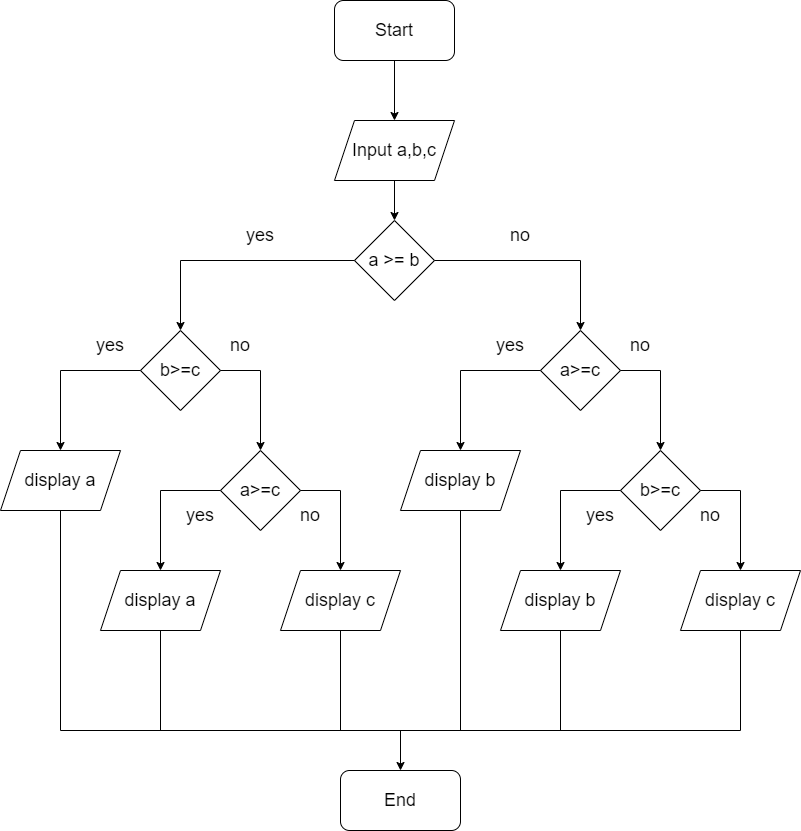

The diagram above was exported from draw.io. Its source (the exported page's mxGraphModel, read from the mxfile embedded in the PNG):
<mxGraphModel dx="1278" dy="641" grid="1" gridSize="10" guides="1" tooltips="1" connect="1" arrows="1" fold="1" page="1" pageScale="1" pageWidth="827" pageHeight="1169" math="0" shadow="0">
  <root>
    <mxCell id="WIyWlLk6GJQsqaUBKTNV-0" />
    <mxCell id="WIyWlLk6GJQsqaUBKTNV-1" parent="WIyWlLk6GJQsqaUBKTNV-0" />
    <mxCell id="oxV9tZ8DGElL9zzN6JdD-0" value="&lt;font style=&quot;font-size: 18px;&quot;&gt;Start&lt;/font&gt;" style="rounded=1;whiteSpace=wrap;html=1;" vertex="1" parent="WIyWlLk6GJQsqaUBKTNV-1">
      <mxGeometry x="354" y="70" width="120" height="60" as="geometry" />
    </mxCell>
    <mxCell id="oxV9tZ8DGElL9zzN6JdD-1" value="" style="endArrow=classic;html=1;rounded=0;fontSize=18;exitX=0.5;exitY=1;exitDx=0;exitDy=0;" edge="1" parent="WIyWlLk6GJQsqaUBKTNV-1" source="oxV9tZ8DGElL9zzN6JdD-0">
      <mxGeometry width="50" height="50" relative="1" as="geometry">
        <mxPoint x="390" y="350" as="sourcePoint" />
        <mxPoint x="414" y="190" as="targetPoint" />
      </mxGeometry>
    </mxCell>
    <mxCell id="oxV9tZ8DGElL9zzN6JdD-2" value="Input a,b,c" style="shape=parallelogram;perimeter=parallelogramPerimeter;whiteSpace=wrap;html=1;fixedSize=1;fontSize=18;" vertex="1" parent="WIyWlLk6GJQsqaUBKTNV-1">
      <mxGeometry x="354" y="190" width="120" height="60" as="geometry" />
    </mxCell>
    <mxCell id="oxV9tZ8DGElL9zzN6JdD-3" value="" style="endArrow=classic;html=1;rounded=0;fontSize=18;exitX=0.5;exitY=1;exitDx=0;exitDy=0;" edge="1" parent="WIyWlLk6GJQsqaUBKTNV-1" source="oxV9tZ8DGElL9zzN6JdD-2">
      <mxGeometry width="50" height="50" relative="1" as="geometry">
        <mxPoint x="390" y="350" as="sourcePoint" />
        <mxPoint x="414" y="290" as="targetPoint" />
      </mxGeometry>
    </mxCell>
    <mxCell id="oxV9tZ8DGElL9zzN6JdD-4" value="a &amp;gt;= b" style="rhombus;whiteSpace=wrap;html=1;fontSize=18;" vertex="1" parent="WIyWlLk6GJQsqaUBKTNV-1">
      <mxGeometry x="374" y="290" width="80" height="80" as="geometry" />
    </mxCell>
    <mxCell id="oxV9tZ8DGElL9zzN6JdD-5" value="" style="endArrow=classic;html=1;rounded=0;fontSize=18;exitX=0;exitY=0.5;exitDx=0;exitDy=0;" edge="1" parent="WIyWlLk6GJQsqaUBKTNV-1" source="oxV9tZ8DGElL9zzN6JdD-4">
      <mxGeometry width="50" height="50" relative="1" as="geometry">
        <mxPoint x="390" y="350" as="sourcePoint" />
        <mxPoint x="200" y="400" as="targetPoint" />
        <Array as="points">
          <mxPoint x="200" y="330" />
        </Array>
      </mxGeometry>
    </mxCell>
    <mxCell id="oxV9tZ8DGElL9zzN6JdD-6" value="yes" style="text;html=1;strokeColor=none;fillColor=none;align=center;verticalAlign=middle;whiteSpace=wrap;rounded=0;fontSize=18;" vertex="1" parent="WIyWlLk6GJQsqaUBKTNV-1">
      <mxGeometry x="250" y="290" width="60" height="30" as="geometry" />
    </mxCell>
    <mxCell id="oxV9tZ8DGElL9zzN6JdD-7" value="b&amp;gt;=c" style="rhombus;whiteSpace=wrap;html=1;fontSize=18;" vertex="1" parent="WIyWlLk6GJQsqaUBKTNV-1">
      <mxGeometry x="160" y="400" width="80" height="80" as="geometry" />
    </mxCell>
    <mxCell id="oxV9tZ8DGElL9zzN6JdD-8" value="" style="endArrow=classic;html=1;rounded=0;fontSize=18;exitX=0;exitY=0.5;exitDx=0;exitDy=0;" edge="1" parent="WIyWlLk6GJQsqaUBKTNV-1" source="oxV9tZ8DGElL9zzN6JdD-7">
      <mxGeometry width="50" height="50" relative="1" as="geometry">
        <mxPoint x="390" y="450" as="sourcePoint" />
        <mxPoint x="80" y="520" as="targetPoint" />
        <Array as="points">
          <mxPoint x="80" y="440" />
        </Array>
      </mxGeometry>
    </mxCell>
    <mxCell id="oxV9tZ8DGElL9zzN6JdD-9" value="display a" style="shape=parallelogram;perimeter=parallelogramPerimeter;whiteSpace=wrap;html=1;fixedSize=1;fontSize=18;" vertex="1" parent="WIyWlLk6GJQsqaUBKTNV-1">
      <mxGeometry x="20" y="520" width="120" height="60" as="geometry" />
    </mxCell>
    <mxCell id="oxV9tZ8DGElL9zzN6JdD-10" value="yes" style="text;html=1;strokeColor=none;fillColor=none;align=center;verticalAlign=middle;whiteSpace=wrap;rounded=0;fontSize=18;" vertex="1" parent="WIyWlLk6GJQsqaUBKTNV-1">
      <mxGeometry x="100" y="400" width="60" height="30" as="geometry" />
    </mxCell>
    <mxCell id="oxV9tZ8DGElL9zzN6JdD-11" value="" style="endArrow=classic;html=1;rounded=0;fontSize=18;exitX=1;exitY=0.5;exitDx=0;exitDy=0;" edge="1" parent="WIyWlLk6GJQsqaUBKTNV-1" source="oxV9tZ8DGElL9zzN6JdD-7">
      <mxGeometry width="50" height="50" relative="1" as="geometry">
        <mxPoint x="390" y="450" as="sourcePoint" />
        <mxPoint x="280" y="520" as="targetPoint" />
        <Array as="points">
          <mxPoint x="280" y="440" />
        </Array>
      </mxGeometry>
    </mxCell>
    <mxCell id="oxV9tZ8DGElL9zzN6JdD-12" value="no" style="text;html=1;strokeColor=none;fillColor=none;align=center;verticalAlign=middle;whiteSpace=wrap;rounded=0;fontSize=18;" vertex="1" parent="WIyWlLk6GJQsqaUBKTNV-1">
      <mxGeometry x="230" y="400" width="60" height="30" as="geometry" />
    </mxCell>
    <mxCell id="oxV9tZ8DGElL9zzN6JdD-13" value="a&amp;gt;=c" style="rhombus;whiteSpace=wrap;html=1;fontSize=18;" vertex="1" parent="WIyWlLk6GJQsqaUBKTNV-1">
      <mxGeometry x="240" y="520" width="80" height="80" as="geometry" />
    </mxCell>
    <mxCell id="oxV9tZ8DGElL9zzN6JdD-14" value="" style="endArrow=classic;html=1;rounded=0;fontSize=18;exitX=0;exitY=0.5;exitDx=0;exitDy=0;" edge="1" parent="WIyWlLk6GJQsqaUBKTNV-1" source="oxV9tZ8DGElL9zzN6JdD-13">
      <mxGeometry width="50" height="50" relative="1" as="geometry">
        <mxPoint x="180" y="610" as="sourcePoint" />
        <mxPoint x="180" y="640" as="targetPoint" />
        <Array as="points">
          <mxPoint x="180" y="560" />
        </Array>
      </mxGeometry>
    </mxCell>
    <mxCell id="oxV9tZ8DGElL9zzN6JdD-15" value="yes" style="text;html=1;strokeColor=none;fillColor=none;align=center;verticalAlign=middle;whiteSpace=wrap;rounded=0;fontSize=18;" vertex="1" parent="WIyWlLk6GJQsqaUBKTNV-1">
      <mxGeometry x="190" y="570" width="60" height="30" as="geometry" />
    </mxCell>
    <mxCell id="oxV9tZ8DGElL9zzN6JdD-16" value="display a" style="shape=parallelogram;perimeter=parallelogramPerimeter;whiteSpace=wrap;html=1;fixedSize=1;fontSize=18;" vertex="1" parent="WIyWlLk6GJQsqaUBKTNV-1">
      <mxGeometry x="120" y="640" width="120" height="60" as="geometry" />
    </mxCell>
    <mxCell id="oxV9tZ8DGElL9zzN6JdD-17" value="" style="endArrow=classic;html=1;rounded=0;fontSize=18;exitX=1;exitY=0.5;exitDx=0;exitDy=0;" edge="1" parent="WIyWlLk6GJQsqaUBKTNV-1">
      <mxGeometry width="50" height="50" relative="1" as="geometry">
        <mxPoint x="320" y="560" as="sourcePoint" />
        <mxPoint x="360" y="640" as="targetPoint" />
        <Array as="points">
          <mxPoint x="360" y="560" />
        </Array>
      </mxGeometry>
    </mxCell>
    <mxCell id="oxV9tZ8DGElL9zzN6JdD-18" value="no" style="text;html=1;strokeColor=none;fillColor=none;align=center;verticalAlign=middle;whiteSpace=wrap;rounded=0;fontSize=18;" vertex="1" parent="WIyWlLk6GJQsqaUBKTNV-1">
      <mxGeometry x="300" y="570" width="60" height="30" as="geometry" />
    </mxCell>
    <mxCell id="oxV9tZ8DGElL9zzN6JdD-19" value="display c" style="shape=parallelogram;perimeter=parallelogramPerimeter;whiteSpace=wrap;html=1;fixedSize=1;fontSize=18;" vertex="1" parent="WIyWlLk6GJQsqaUBKTNV-1">
      <mxGeometry x="300" y="640" width="120" height="60" as="geometry" />
    </mxCell>
    <mxCell id="oxV9tZ8DGElL9zzN6JdD-20" value="" style="endArrow=classic;html=1;rounded=0;fontSize=18;exitX=1;exitY=0.5;exitDx=0;exitDy=0;" edge="1" parent="WIyWlLk6GJQsqaUBKTNV-1" source="oxV9tZ8DGElL9zzN6JdD-4">
      <mxGeometry width="50" height="50" relative="1" as="geometry">
        <mxPoint x="460" y="330" as="sourcePoint" />
        <mxPoint x="600" y="400" as="targetPoint" />
        <Array as="points">
          <mxPoint x="600" y="330" />
        </Array>
      </mxGeometry>
    </mxCell>
    <mxCell id="oxV9tZ8DGElL9zzN6JdD-21" value="no" style="text;html=1;strokeColor=none;fillColor=none;align=center;verticalAlign=middle;whiteSpace=wrap;rounded=0;fontSize=18;" vertex="1" parent="WIyWlLk6GJQsqaUBKTNV-1">
      <mxGeometry x="510" y="290" width="60" height="30" as="geometry" />
    </mxCell>
    <mxCell id="oxV9tZ8DGElL9zzN6JdD-22" value="a&amp;gt;=c" style="rhombus;whiteSpace=wrap;html=1;fontSize=18;" vertex="1" parent="WIyWlLk6GJQsqaUBKTNV-1">
      <mxGeometry x="560" y="400" width="80" height="80" as="geometry" />
    </mxCell>
    <mxCell id="oxV9tZ8DGElL9zzN6JdD-23" value="" style="endArrow=classic;html=1;rounded=0;fontSize=18;exitX=0;exitY=0.5;exitDx=0;exitDy=0;" edge="1" parent="WIyWlLk6GJQsqaUBKTNV-1">
      <mxGeometry width="50" height="50" relative="1" as="geometry">
        <mxPoint x="560" y="440" as="sourcePoint" />
        <mxPoint x="480" y="520" as="targetPoint" />
        <Array as="points">
          <mxPoint x="480" y="440" />
        </Array>
      </mxGeometry>
    </mxCell>
    <mxCell id="oxV9tZ8DGElL9zzN6JdD-24" value="display b" style="shape=parallelogram;perimeter=parallelogramPerimeter;whiteSpace=wrap;html=1;fixedSize=1;fontSize=18;" vertex="1" parent="WIyWlLk6GJQsqaUBKTNV-1">
      <mxGeometry x="420" y="520" width="120" height="60" as="geometry" />
    </mxCell>
    <mxCell id="oxV9tZ8DGElL9zzN6JdD-25" value="yes" style="text;html=1;strokeColor=none;fillColor=none;align=center;verticalAlign=middle;whiteSpace=wrap;rounded=0;fontSize=18;" vertex="1" parent="WIyWlLk6GJQsqaUBKTNV-1">
      <mxGeometry x="500" y="400" width="60" height="30" as="geometry" />
    </mxCell>
    <mxCell id="oxV9tZ8DGElL9zzN6JdD-26" value="" style="endArrow=classic;html=1;rounded=0;fontSize=18;exitX=1;exitY=0.5;exitDx=0;exitDy=0;" edge="1" parent="WIyWlLk6GJQsqaUBKTNV-1">
      <mxGeometry width="50" height="50" relative="1" as="geometry">
        <mxPoint x="640" y="440" as="sourcePoint" />
        <mxPoint x="680" y="520" as="targetPoint" />
        <Array as="points">
          <mxPoint x="680" y="440" />
        </Array>
      </mxGeometry>
    </mxCell>
    <mxCell id="oxV9tZ8DGElL9zzN6JdD-27" value="no" style="text;html=1;strokeColor=none;fillColor=none;align=center;verticalAlign=middle;whiteSpace=wrap;rounded=0;fontSize=18;" vertex="1" parent="WIyWlLk6GJQsqaUBKTNV-1">
      <mxGeometry x="630" y="400" width="60" height="30" as="geometry" />
    </mxCell>
    <mxCell id="oxV9tZ8DGElL9zzN6JdD-35" value="b&amp;gt;=c" style="rhombus;whiteSpace=wrap;html=1;fontSize=18;" vertex="1" parent="WIyWlLk6GJQsqaUBKTNV-1">
      <mxGeometry x="640" y="520" width="80" height="80" as="geometry" />
    </mxCell>
    <mxCell id="oxV9tZ8DGElL9zzN6JdD-36" value="" style="endArrow=classic;html=1;rounded=0;fontSize=18;exitX=0;exitY=0.5;exitDx=0;exitDy=0;" edge="1" parent="WIyWlLk6GJQsqaUBKTNV-1" source="oxV9tZ8DGElL9zzN6JdD-35">
      <mxGeometry width="50" height="50" relative="1" as="geometry">
        <mxPoint x="580" y="610" as="sourcePoint" />
        <mxPoint x="580" y="640" as="targetPoint" />
        <Array as="points">
          <mxPoint x="580" y="560" />
        </Array>
      </mxGeometry>
    </mxCell>
    <mxCell id="oxV9tZ8DGElL9zzN6JdD-37" value="yes" style="text;html=1;strokeColor=none;fillColor=none;align=center;verticalAlign=middle;whiteSpace=wrap;rounded=0;fontSize=18;" vertex="1" parent="WIyWlLk6GJQsqaUBKTNV-1">
      <mxGeometry x="590" y="570" width="60" height="30" as="geometry" />
    </mxCell>
    <mxCell id="oxV9tZ8DGElL9zzN6JdD-38" value="display b" style="shape=parallelogram;perimeter=parallelogramPerimeter;whiteSpace=wrap;html=1;fixedSize=1;fontSize=18;" vertex="1" parent="WIyWlLk6GJQsqaUBKTNV-1">
      <mxGeometry x="520" y="640" width="120" height="60" as="geometry" />
    </mxCell>
    <mxCell id="oxV9tZ8DGElL9zzN6JdD-39" value="" style="endArrow=classic;html=1;rounded=0;fontSize=18;exitX=1;exitY=0.5;exitDx=0;exitDy=0;" edge="1" parent="WIyWlLk6GJQsqaUBKTNV-1">
      <mxGeometry width="50" height="50" relative="1" as="geometry">
        <mxPoint x="720" y="560" as="sourcePoint" />
        <mxPoint x="760" y="640" as="targetPoint" />
        <Array as="points">
          <mxPoint x="760" y="560" />
        </Array>
      </mxGeometry>
    </mxCell>
    <mxCell id="oxV9tZ8DGElL9zzN6JdD-40" value="no" style="text;html=1;strokeColor=none;fillColor=none;align=center;verticalAlign=middle;whiteSpace=wrap;rounded=0;fontSize=18;" vertex="1" parent="WIyWlLk6GJQsqaUBKTNV-1">
      <mxGeometry x="700" y="570" width="60" height="30" as="geometry" />
    </mxCell>
    <mxCell id="oxV9tZ8DGElL9zzN6JdD-41" value="display c" style="shape=parallelogram;perimeter=parallelogramPerimeter;whiteSpace=wrap;html=1;fixedSize=1;fontSize=18;" vertex="1" parent="WIyWlLk6GJQsqaUBKTNV-1">
      <mxGeometry x="700" y="640" width="120" height="60" as="geometry" />
    </mxCell>
    <mxCell id="oxV9tZ8DGElL9zzN6JdD-44" value="" style="endArrow=none;html=1;rounded=0;fontSize=18;exitX=0.5;exitY=1;exitDx=0;exitDy=0;" edge="1" parent="WIyWlLk6GJQsqaUBKTNV-1" source="oxV9tZ8DGElL9zzN6JdD-16">
      <mxGeometry width="50" height="50" relative="1" as="geometry">
        <mxPoint x="410" y="650" as="sourcePoint" />
        <mxPoint x="180" y="800" as="targetPoint" />
      </mxGeometry>
    </mxCell>
    <mxCell id="oxV9tZ8DGElL9zzN6JdD-45" value="" style="endArrow=none;html=1;rounded=0;fontSize=18;exitX=0.5;exitY=1;exitDx=0;exitDy=0;" edge="1" parent="WIyWlLk6GJQsqaUBKTNV-1" source="oxV9tZ8DGElL9zzN6JdD-9">
      <mxGeometry width="50" height="50" relative="1" as="geometry">
        <mxPoint x="410" y="650" as="sourcePoint" />
        <mxPoint x="760" y="800" as="targetPoint" />
        <Array as="points">
          <mxPoint x="80" y="800" />
        </Array>
      </mxGeometry>
    </mxCell>
    <mxCell id="oxV9tZ8DGElL9zzN6JdD-46" value="" style="endArrow=none;html=1;rounded=0;fontSize=18;exitX=0.5;exitY=1;exitDx=0;exitDy=0;" edge="1" parent="WIyWlLk6GJQsqaUBKTNV-1" source="oxV9tZ8DGElL9zzN6JdD-19">
      <mxGeometry width="50" height="50" relative="1" as="geometry">
        <mxPoint x="410" y="740" as="sourcePoint" />
        <mxPoint x="360" y="800" as="targetPoint" />
      </mxGeometry>
    </mxCell>
    <mxCell id="oxV9tZ8DGElL9zzN6JdD-47" value="" style="endArrow=none;html=1;rounded=0;fontSize=18;exitX=0.5;exitY=1;exitDx=0;exitDy=0;" edge="1" parent="WIyWlLk6GJQsqaUBKTNV-1" source="oxV9tZ8DGElL9zzN6JdD-38">
      <mxGeometry width="50" height="50" relative="1" as="geometry">
        <mxPoint x="410" y="740" as="sourcePoint" />
        <mxPoint x="580" y="800" as="targetPoint" />
      </mxGeometry>
    </mxCell>
    <mxCell id="oxV9tZ8DGElL9zzN6JdD-48" value="" style="endArrow=none;html=1;rounded=0;fontSize=18;entryX=0.5;entryY=1;entryDx=0;entryDy=0;" edge="1" parent="WIyWlLk6GJQsqaUBKTNV-1" target="oxV9tZ8DGElL9zzN6JdD-41">
      <mxGeometry width="50" height="50" relative="1" as="geometry">
        <mxPoint x="760" y="800" as="sourcePoint" />
        <mxPoint x="460" y="690" as="targetPoint" />
      </mxGeometry>
    </mxCell>
    <mxCell id="oxV9tZ8DGElL9zzN6JdD-49" value="" style="endArrow=none;html=1;rounded=0;fontSize=18;entryX=0.5;entryY=1;entryDx=0;entryDy=0;" edge="1" parent="WIyWlLk6GJQsqaUBKTNV-1" target="oxV9tZ8DGElL9zzN6JdD-24">
      <mxGeometry width="50" height="50" relative="1" as="geometry">
        <mxPoint x="480" y="800" as="sourcePoint" />
        <mxPoint x="460" y="690" as="targetPoint" />
      </mxGeometry>
    </mxCell>
    <mxCell id="oxV9tZ8DGElL9zzN6JdD-50" value="" style="endArrow=classic;html=1;rounded=0;fontSize=18;" edge="1" parent="WIyWlLk6GJQsqaUBKTNV-1">
      <mxGeometry width="50" height="50" relative="1" as="geometry">
        <mxPoint x="420" y="800" as="sourcePoint" />
        <mxPoint x="420" y="840" as="targetPoint" />
      </mxGeometry>
    </mxCell>
    <mxCell id="oxV9tZ8DGElL9zzN6JdD-51" value="End" style="rounded=1;whiteSpace=wrap;html=1;fontSize=18;" vertex="1" parent="WIyWlLk6GJQsqaUBKTNV-1">
      <mxGeometry x="360" y="840" width="120" height="60" as="geometry" />
    </mxCell>
  </root>
</mxGraphModel>